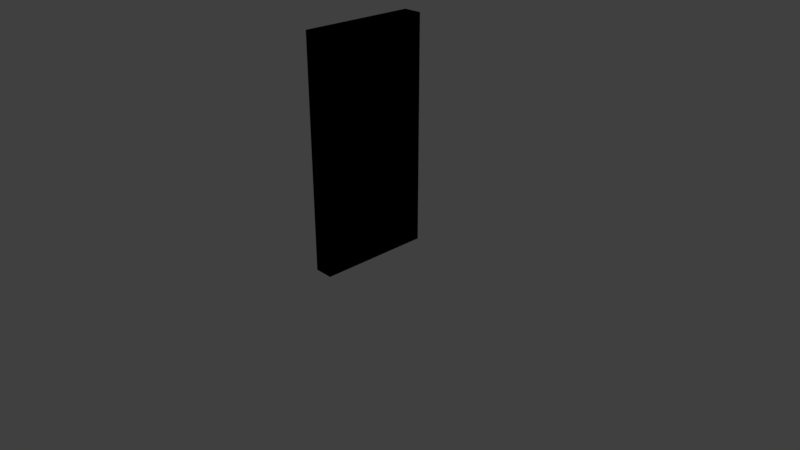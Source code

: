 # Source: door.blend  (saved by Blender 2.79.0; exported with 4.5.12 LTS)
import bpy
from mathutils import Matrix  # noqa: F401  (used for matrix-valued properties, if any)

bpy.ops.wm.read_factory_settings(use_empty=True)
scene = bpy.context.scene
scene.name = 'Scene'

# ---- collections
col_collection_1 = bpy.data.collections.new('Collection 1'); scene.collection.children.link(col_collection_1)

# ---- images (referenced by path relative to the original .blend; pixels are not part of the script)
import os
ASSET_DIR = os.environ.get("B2B_ASSET_DIR", "")  # directory of the original .blend (textures are referenced by path, not embedded)
HERE = os.path.dirname(os.path.abspath(__file__))  # packed textures are extracted next to this script under _unpacked/

def load_image(name, relpath, width, height, colorspace="sRGB"):
    """Load a texture the original file referenced (path relative to the .blend, or extracted next to this script)."""
    p = next((c for c in (os.path.join(HERE, relpath), os.path.join(ASSET_DIR, relpath)) if relpath and os.path.exists(c)), "")
    if p:
        img = bpy.data.images.load(p, check_existing=True)
        img.name = name
    else:  # same state as the original file: an image datablock whose file is absent (Cycles renders it pink)
        img = bpy.data.images.new(name, width, height)
        img.source = "FILE"
        img.filepath = "//" + (relpath or name)
    img.colorspace_settings.name = colorspace
    return img
img_doorcolor = load_image('doorColor', 'doorColor.png', 1024, 1024, 'sRGB')

# ---- materials (node trees are filled in below, after node groups)
mat_material = bpy.data.materials.new('Material')
mat_material.alpha_threshold = 0.0
mat_material.roughness = 0.5
mat_material.line_color = (0.0, 0.0, 0.0, 1.0)

# ---- material node trees
mat_material.use_nodes = True; mat_material.node_tree.nodes.clear()
_N = mat_material.node_tree.nodes; _L = mat_material.node_tree.links
n0 = _N.new('ShaderNodeTexImage'); n0.name = 'Image Texture'; n0.location = (-55, 300)
n0.width = 140
n0.image = img_doorcolor

# ---- world
world_world = bpy.data.worlds.new('World'); scene.world = world_world
world_world.color = (0.05088, 0.05088, 0.05088)
world_world.use_sun_shadow = False
world_world.sun_shadow_jitter_overblur = 0.0
world_world.cycles.sampling_method = 'MANUAL'

# ---- cameras
cam_camera = bpy.data.cameras.new('Camera')
cam_camera.clip_end = 100.0
cam_camera.lens = 35.0
cam_camera.sensor_width = 32.0
cam_camera.sensor_height = 18.0
cam_camera.ortho_scale = 7.314
cam_camera.dof.focus_distance = 0.0

# ---- lights
light_lamp = bpy.data.lights.new('Lamp', 'POINT')
light_lamp.transmission_factor = 0.0
light_lamp.cutoff_distance = 30.0
light_lamp.energy = 100.0
light_lamp.shadow_buffer_clip_start = 1.001
light_lamp.shadow_soft_size = 0.1
light_lamp.shadow_maximum_resolution = 0.006
light_lamp.use_absolute_resolution = True

# ---- meshes
me_cube = bpy.data.meshes.new('Cube')
me_cube.from_pydata([(0.1659, 0.6004, 0.1533), (0.1659, -0.6005, 0.1533), (-0.1659, -0.6005, 0.1533), (-0.1659, 0.6004, 0.1533), (0.1659, 0.6004, 2.85), (0.1659, -0.6005, 2.85), (-0.1659, -0.6005, 2.85), (-0.1659, 0.6004, 2.85), (0.1659, 0.7504, 0.003285), (0.1659, -0.7505, 0.003285), (0.1659, 0.7504, 3.0), (0.1659, -0.7505, 3.0), (0.03268, 0.6004, 0.1533), (0.03268, -0.6005, 0.1533), (0.03268, 0.6004, 2.85), (0.03268, -0.6005, 2.85), (-0.1659, -0.7505, 0.003285), (-0.1659, 0.7504, 0.003285), (-0.1659, -0.7505, 3.0), (-0.1659, 0.7504, 3.0), (-0.03268, -0.6005, 0.1533), (-0.03268, 0.6004, 0.1533), (-0.03268, -0.6005, 2.85), (-0.03268, 0.6004, 2.85), (0.02729, 0.5734, 1.281), (0.02729, 0.5734, 1.33), (0.2802, 0.0882, 1.281), (0.2802, 0.0882, 1.33), (0.2785, 0.5734, 1.281), (0.2785, 0.5734, 1.33), (0.02729, 0.4504, 1.281), (0.02729, 0.4504, 1.33), (0.2785, 0.4504, 1.281), (0.2785, 0.4504, 1.33), (0.1926, 0.5734, 1.281), (0.1926, 0.5734, 1.33), (0.1943, 0.0882, 1.281), (0.1943, 0.0882, 1.33), (0.1926, 0.4504, 1.33), (0.1926, 0.4504, 1.281), (0.2802, 0.0882, 1.33), (0.2802, 0.0882, 1.281), (0.1943, 0.0882, 1.281), (0.1943, 0.0882, 1.33), (0.2785, 0.243, 1.33), (0.2785, 0.243, 1.281), (0.1926, 0.243, 1.33), (0.1926, 0.243, 1.281), (-0.02843, -0.5842, 1.281), (-0.02843, -0.5842, 1.33), (-0.2796, -0.08423, 1.281), (-0.2796, -0.5842, 1.281), (-0.2796, -0.5842, 1.33), (-0.02843, -0.4613, 1.281), (-0.02843, -0.4613, 1.33), (-0.2796, -0.4613, 1.281), (-0.2796, -0.4613, 1.33), (-0.1938, -0.5842, 1.281), (-0.1938, -0.5842, 1.33), (-0.1938, -0.08423, 1.281), (-0.1938, -0.08423, 1.33), (-0.1938, -0.4613, 1.33), (-0.1938, -0.4613, 1.281), (-0.2796, -0.08423, 1.281), (-0.1938, -0.08423, 1.281), (-0.1938, -0.08423, 1.33), (-0.2796, -0.2539, 1.33), (-0.2796, -0.2539, 1.281), (-0.1938, -0.2539, 1.33), (-0.1938, -0.2539, 1.281)], [(27, 40), (41, 26), (42, 36), (37, 43), (63, 50), (64, 59), (60, 65)], [(8, 9, 16, 17), (10, 19, 18, 11), (5, 1, 13, 15), (9, 11, 18, 16), (2, 6, 22, 20), (10, 8, 17, 19), (0, 1, 9, 8), (4, 0, 8, 10), (1, 5, 11, 9), (5, 4, 10, 11), (12, 14, 15, 13), (1, 0, 12, 13), (4, 5, 15, 14), (0, 4, 14, 12), (2, 3, 17, 16), (6, 2, 16, 18), (3, 7, 19, 17), (7, 6, 18, 19), (20, 22, 23, 21), (7, 3, 21, 23), (3, 2, 20, 21), (6, 7, 23, 22), (30, 31, 25, 24), (34, 35, 29, 28), (39, 38, 31, 30), (35, 25, 31, 38), (34, 28, 32, 39), (28, 29, 33, 32), (24, 34, 39, 30), (29, 35, 38, 33), (24, 25, 35, 34), (46, 47, 45, 44), (33, 38, 46, 44), (39, 32, 45, 47), (39, 47, 46, 38), (32, 33, 44, 45), (53, 54, 49, 48), (57, 58, 52, 51), (62, 61, 54, 53), (58, 49, 54, 61), (57, 51, 55, 62), (51, 52, 56, 55), (48, 57, 62, 53), (52, 58, 61, 56), (48, 49, 58, 57), (68, 69, 67, 66), (56, 61, 68, 66), (62, 55, 67, 69), (62, 69, 68, 61), (55, 56, 66, 67)])
_uv = me_cube.uv_layers.new(name='UVMap')
_uv.uv.foreach_set('vector', [0.3181, 0.07884, 0.3181, 0.1655, 0.299, 0.1655, 0.299, 0.07884, 0.4337, 0.07884, 0.4529, 0.07884, 0.4529, 0.1655, 0.4337, 0.1655, 0.223, 0.2291, 0.223, 0.07328, 0.2307, 0.07328, 0.2307, 0.2291, 0.1845, 0.2383, 0.1845, 0.06515, 0.2036, 0.06515, 0.2036, 0.2383, 0.354, 0.07328, 0.354, 0.2291, 0.3463, 0.2291, 0.3463, 0.07328, 0.2059, 0.06097, 0.2059, 0.2341, 0.1867, 0.2341, 0.1867, 0.06097, 0.1359, 0.06643, 0.06647, 0.06643, 0.0578, 0.05777, 0.1446, 0.05777, 0.1359, 0.2222, 0.1359, 0.06643, 0.1446, 0.05777, 0.1446, 0.2309, 0.06647, 0.06643, 0.06647, 0.2222, 0.0578, 0.2309, 0.0578, 0.05777, 0.06647, 0.2222, 0.1359, 0.2222, 0.1446, 0.2309, 0.0578, 0.2309, 0.8315, 0.4301, 0.8315, 0.5859, 0.762, 0.5859, 0.762, 0.4301, 0.251, 0.0814, 0.251, 0.1508, 0.2433, 0.1508, 0.2433, 0.0814, 0.5091, 0.06407, 0.5091, 0.1334, 0.5014, 0.1334, 0.5014, 0.06407, 0.2799, 0.2283, 0.2799, 0.07253, 0.2876, 0.07253, 0.2876, 0.2283, 0.134, 0.06643, 0.06459, 0.06643, 0.05592, 0.05777, 0.1427, 0.05777, 0.134, 0.2222, 0.134, 0.06643, 0.1427, 0.05777, 0.1427, 0.2309, 0.06459, 0.06643, 0.06459, 0.2222, 0.05592, 0.2309, 0.05592, 0.05777, 0.06459, 0.2222, 0.134, 0.2222, 0.1427, 0.2309, 0.05592, 0.2309, 0.6828, 0.5908, 0.6828, 0.435, 0.7523, 0.435, 0.7523, 0.5908, 0.4109, 0.07253, 0.4109, 0.2283, 0.4032, 0.2283, 0.4032, 0.07253, 0.3858, 0.06407, 0.3858, 0.1334, 0.3781, 0.1334, 0.3781, 0.06407, 0.4697, 0.1426, 0.4697, 0.07328, 0.4774, 0.07328, 0.4774, 0.1426, 0.9422, 0.6611, 0.9394, 0.6611, 0.9394, 0.654, 0.9422, 0.654, 0.1791, 0.8249, 0.1762, 0.8249, 0.1762, 0.82, 0.1791, 0.82, 0.2115, 0.9542, 0.2144, 0.9542, 0.2144, 0.9638, 0.2115, 0.9638, 0.2799, 0.8376, 0.2703, 0.8376, 0.2703, 0.8305, 0.2799, 0.8305, 0.06088, 0.9497, 0.06584, 0.9497, 0.06584, 0.9568, 0.06088, 0.9568, 0.06063, 0.8391, 0.0578, 0.8391, 0.0578, 0.832, 0.06063, 0.832, 0.05132, 0.9497, 0.06088, 0.9497, 0.06088, 0.9568, 0.05132, 0.9568, 0.2848, 0.8376, 0.2799, 0.8376, 0.2799, 0.8305, 0.2848, 0.8305, 0.1791, 0.8345, 0.1762, 0.8345, 0.1762, 0.8249, 0.1791, 0.8249, 0.1176, 0.9521, 0.1148, 0.9521, 0.1148, 0.9471, 0.1176, 0.9471, 0.2848, 0.8305, 0.2799, 0.8305, 0.2799, 0.8185, 0.2848, 0.8185, 0.06088, 0.9568, 0.06584, 0.9568, 0.06584, 0.9687, 0.06088, 0.9687, 0.8468, 0.05777, 0.8468, 0.06975, 0.8439, 0.06975, 0.8439, 0.05777, 0.06063, 0.832, 0.0578, 0.832, 0.0578, 0.82, 0.06063, 0.82, 0.1814, 0.9497, 0.1843, 0.9497, 0.1843, 0.9568, 0.1814, 0.9568, 0.2947, 0.8295, 0.2975, 0.8295, 0.2975, 0.8345, 0.2947, 0.8345, 0.1229, 0.7931, 0.1257, 0.7931, 0.1257, 0.8026, 0.1229, 0.8026, 0.1588, 0.9552, 0.1684, 0.9552, 0.1684, 0.9623, 0.1588, 0.9623, 0.02868, 0.9743, 0.02372, 0.9743, 0.02372, 0.9672, 0.02868, 0.9672, 0.2868, 0.9743, 0.284, 0.9743, 0.284, 0.9672, 0.2868, 0.9672, 0.03824, 0.9743, 0.02868, 0.9743, 0.02868, 0.9672, 0.03824, 0.9672, 0.1538, 0.9552, 0.1588, 0.9552, 0.1588, 0.9623, 0.1538, 0.9623, 0.2947, 0.82, 0.2975, 0.82, 0.2975, 0.8295, 0.2947, 0.8295, 0.2332, 0.9471, 0.236, 0.9471, 0.236, 0.9521, 0.2332, 0.9521, 0.1538, 0.9623, 0.1588, 0.9623, 0.1588, 0.9743, 0.1538, 0.9743, 0.02868, 0.9672, 0.02372, 0.9672, 0.02372, 0.9552, 0.02868, 0.9552, 0.4159, 0.82, 0.4159, 0.832, 0.4131, 0.832, 0.4131, 0.82, 0.2868, 0.9672, 0.284, 0.9672, 0.284, 0.9552, 0.2868, 0.9552])
me_cube.materials.append(mat_material)
me_cube.use_remesh_preserve_volume = False
me_cube.use_remesh_preserve_attributes = False
me_cube.use_mirror_vertex_groups = False
me_cube.update()

# ---- objects
ob_cube = bpy.data.objects.new('Cube', me_cube)
ob_lamp = bpy.data.objects.new('Lamp', light_lamp)
ob_camera = bpy.data.objects.new('Camera', cam_camera)

# ---- transforms, parenting, visibility, modifiers, constraints
ob_cube.location = (0.0, 0.0, 0.0)
ob_cube.scale = (0.7507, 1.0, 1.0)
ob_cube.lock_rotations_4d = False
ob_cube.empty_display_type = 'ARROWS'
ob_cube.lineart.crease_threshold = 0.0
ob_lamp.location = (4.076, 1.005, 5.904)
ob_lamp.rotation_euler = (0.6503, 0.05522, 1.866)
ob_lamp.lock_rotations_4d = False
ob_lamp.empty_display_type = 'ARROWS'
ob_lamp.color = (0.0, 0.0, 0.0, 0.0)
ob_lamp.lineart.crease_threshold = 0.0
ob_camera.location = (7.481, -6.508, 5.344)
ob_camera.rotation_euler = (1.109, 0.0, 0.8149)
ob_camera.lock_rotations_4d = False
ob_camera.empty_display_type = 'ARROWS'
ob_camera.color = (0.0, 0.0, 0.0, 0.0)
ob_camera.display_type = 'WIRE'
ob_camera.lineart.crease_threshold = 0.0

# ---- collection membership
col_collection_1.objects.link(ob_cube)
col_collection_1.objects.link(ob_lamp)
col_collection_1.objects.link(ob_camera)

# ---- scene / render settings (as saved in the file)
scene.camera = ob_camera
scene.frame_start = 1; scene.frame_end = 250; scene.frame_set(2)
scene.render.engine = 'CYCLES'
scene.render.resolution_percentage = 50
scene.render.dither_intensity = 0.0
scene.cycles.use_denoising = False
scene.cycles.samples = 128
scene.cycles.sampling_pattern = 'TABULATED_SOBOL'
scene.cycles.use_adaptive_sampling = False
scene.cycles.use_light_tree = False
scene.cycles.blur_glossy = 0.0
scene.cycles.sample_clamp_indirect = 0.0
scene.view_settings.view_transform = 'Standard'
bpy.context.view_layer.update()
